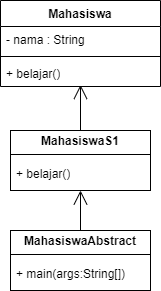

The diagram above was exported from draw.io. Its source (the exported page's mxGraphModel, read from the mxfile embedded in the PNG):
<mxGraphModel dx="678" dy="431" grid="1" gridSize="10" guides="1" tooltips="1" connect="1" arrows="1" fold="1" page="1" pageScale="1" pageWidth="850" pageHeight="1100" math="0" shadow="0">
  <root>
    <mxCell id="0" />
    <mxCell id="1" parent="0" />
    <mxCell id="7v2ZjDV_e2jDOS0Yekba-16" value="Mahasiswa" style="swimlane;fontStyle=1;align=center;verticalAlign=top;childLayout=stackLayout;horizontal=1;startSize=26;horizontalStack=0;resizeParent=1;resizeParentMax=0;resizeLast=0;collapsible=1;marginBottom=0;whiteSpace=wrap;html=1;" vertex="1" parent="1">
      <mxGeometry x="150" y="420" width="160" height="86" as="geometry" />
    </mxCell>
    <mxCell id="7v2ZjDV_e2jDOS0Yekba-17" value="- nama : String" style="text;strokeColor=none;fillColor=none;align=left;verticalAlign=top;spacingLeft=4;spacingRight=4;overflow=hidden;rotatable=0;points=[[0,0.5],[1,0.5]];portConstraint=eastwest;whiteSpace=wrap;html=1;" vertex="1" parent="7v2ZjDV_e2jDOS0Yekba-16">
      <mxGeometry y="26" width="160" height="26" as="geometry" />
    </mxCell>
    <mxCell id="7v2ZjDV_e2jDOS0Yekba-18" value="" style="line;strokeWidth=1;fillColor=none;align=left;verticalAlign=middle;spacingTop=-1;spacingLeft=3;spacingRight=3;rotatable=0;labelPosition=right;points=[];portConstraint=eastwest;strokeColor=inherit;" vertex="1" parent="7v2ZjDV_e2jDOS0Yekba-16">
      <mxGeometry y="52" width="160" height="8" as="geometry" />
    </mxCell>
    <mxCell id="7v2ZjDV_e2jDOS0Yekba-19" value="+ belajar()" style="text;strokeColor=none;fillColor=none;align=left;verticalAlign=top;spacingLeft=4;spacingRight=4;overflow=hidden;rotatable=0;points=[[0,0.5],[1,0.5]];portConstraint=eastwest;whiteSpace=wrap;html=1;" vertex="1" parent="7v2ZjDV_e2jDOS0Yekba-16">
      <mxGeometry y="60" width="160" height="26" as="geometry" />
    </mxCell>
    <mxCell id="7v2ZjDV_e2jDOS0Yekba-20" value="" style="endArrow=open;endFill=1;endSize=12;html=1;rounded=0;exitX=0.5;exitY=0;exitDx=0;exitDy=0;entryX=0.5;entryY=0.941;entryDx=0;entryDy=0;entryPerimeter=0;" edge="1" parent="1" source="7v2ZjDV_e2jDOS0Yekba-25" target="7v2ZjDV_e2jDOS0Yekba-19">
      <mxGeometry width="160" relative="1" as="geometry">
        <mxPoint x="150" y="540" as="sourcePoint" />
        <mxPoint x="310" y="540" as="targetPoint" />
      </mxGeometry>
    </mxCell>
    <mxCell id="7v2ZjDV_e2jDOS0Yekba-25" value="&lt;p style=&quot;margin:0px;margin-top:4px;text-align:center;&quot;&gt;&lt;b&gt;MahasiswaS1&lt;/b&gt;&lt;/p&gt;&lt;hr size=&quot;1&quot; style=&quot;border-style:solid;&quot;&gt;&lt;div style=&quot;height:2px;&quot;&gt;&lt;/div&gt;" style="verticalAlign=top;align=left;overflow=fill;html=1;whiteSpace=wrap;" vertex="1" parent="1">
      <mxGeometry x="160" y="550" width="140" height="60" as="geometry" />
    </mxCell>
    <mxCell id="7v2ZjDV_e2jDOS0Yekba-26" value="+ belajar()" style="text;strokeColor=none;fillColor=none;align=left;verticalAlign=top;spacingLeft=4;spacingRight=4;overflow=hidden;rotatable=0;points=[[0,0.5],[1,0.5]];portConstraint=eastwest;whiteSpace=wrap;html=1;" vertex="1" parent="1">
      <mxGeometry x="160" y="580" width="100" height="26" as="geometry" />
    </mxCell>
    <mxCell id="7v2ZjDV_e2jDOS0Yekba-27" value="&lt;p style=&quot;margin:0px;margin-top:4px;text-align:center;&quot;&gt;&lt;b&gt;MahasiswaAbstract&lt;/b&gt;&lt;/p&gt;&lt;hr size=&quot;1&quot; style=&quot;border-style:solid;&quot;&gt;&lt;div style=&quot;height:2px;&quot;&gt;&lt;/div&gt;" style="verticalAlign=top;align=left;overflow=fill;html=1;whiteSpace=wrap;" vertex="1" parent="1">
      <mxGeometry x="160" y="650" width="140" height="60" as="geometry" />
    </mxCell>
    <mxCell id="7v2ZjDV_e2jDOS0Yekba-28" value="+ main(args:String[])" style="text;strokeColor=none;fillColor=none;align=left;verticalAlign=top;spacingLeft=4;spacingRight=4;overflow=hidden;rotatable=0;points=[[0,0.5],[1,0.5]];portConstraint=eastwest;whiteSpace=wrap;html=1;" vertex="1" parent="1">
      <mxGeometry x="160" y="680" width="120" height="26" as="geometry" />
    </mxCell>
    <mxCell id="7v2ZjDV_e2jDOS0Yekba-30" value="" style="endArrow=open;endFill=1;endSize=12;html=1;rounded=0;exitX=0.5;exitY=0;exitDx=0;exitDy=0;entryX=0.5;entryY=1;entryDx=0;entryDy=0;" edge="1" parent="1" source="7v2ZjDV_e2jDOS0Yekba-27" target="7v2ZjDV_e2jDOS0Yekba-25">
      <mxGeometry width="160" relative="1" as="geometry">
        <mxPoint x="230" y="630" as="sourcePoint" />
        <mxPoint x="390" y="630" as="targetPoint" />
      </mxGeometry>
    </mxCell>
  </root>
</mxGraphModel>